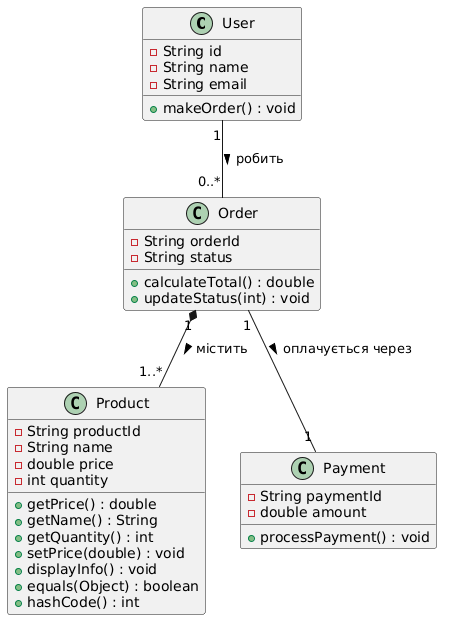

The diagram above was rendered by PlantUML. Its source (embedded in the PNG):
@startuml
class User {
  - String id
  - String name
  - String email
  + makeOrder() : void
}

class Order {
  - String orderId
  - String status
  + calculateTotal() : double
  + updateStatus(int) : void
}

class Product {
  - String productId
  - String name
  - double price
  - int quantity
  + getPrice() : double
  + getName() : String
  + getQuantity() : int
  + setPrice(double) : void
  + displayInfo() : void
  + equals(Object) : boolean
  + hashCode() : int
}

class Payment {
  - String paymentId
  - double amount
  + processPayment() : void
}

User "1" -- "0..*" Order : робить >
Order "1" *-- "1..*" Product : містить >
Order "1" -- "1" Payment : оплачується через >
@enduml